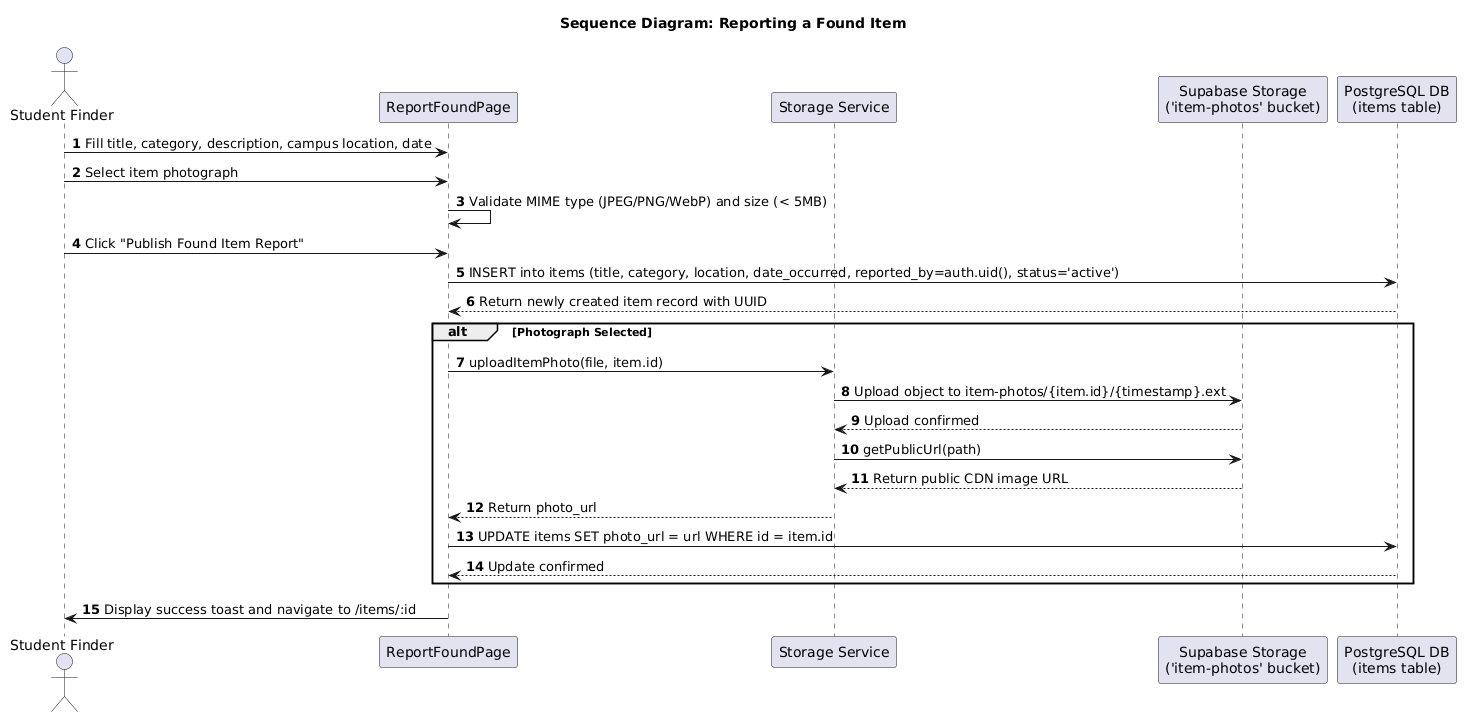

The diagram above was rendered by PlantUML. Its source (embedded in the PNG):
@startuml
title Sequence Diagram: Reporting a Found Item

autonumber
actor "Student Finder" as Finder
participant "ReportFoundPage" as UI
participant "Storage Service" as Storage
participant "Supabase Storage\n('item-photos' bucket)" as Bucket
participant "PostgreSQL DB\n(items table)" as DB

Finder -> UI: Fill title, category, description, campus location, date
Finder -> UI: Select item photograph
UI -> UI: Validate MIME type (JPEG/PNG/WebP) and size (< 5MB)

Finder -> UI: Click "Publish Found Item Report"
UI -> DB: INSERT into items (title, category, location, date_occurred, reported_by=auth.uid(), status='active')
DB --> UI: Return newly created item record with UUID

alt Photograph Selected
    UI -> Storage: uploadItemPhoto(file, item.id)
    Storage -> Bucket: Upload object to item-photos/{item.id}/{timestamp}.ext
    Bucket --> Storage: Upload confirmed
    Storage -> Bucket: getPublicUrl(path)
    Bucket --> Storage: Return public CDN image URL
    Storage --> UI: Return photo_url
    UI -> DB: UPDATE items SET photo_url = url WHERE id = item.id
    DB --> UI: Update confirmed
end

UI -> Finder: Display success toast and navigate to /items/:id
@enduml